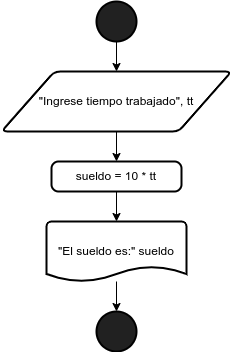

The diagram above was exported from draw.io. Its source (the exported page's mxGraphModel, read from the mxfile embedded in the PNG):
<mxGraphModel dx="385" dy="694" grid="1" gridSize="10" guides="1" tooltips="1" connect="1" arrows="1" fold="1" page="1" pageScale="1" pageWidth="827" pageHeight="1169" math="0" shadow="0">
  <root>
    <mxCell id="0" />
    <mxCell id="1" parent="0" />
    <mxCell id="EHmnxGg1aAUWMQzzoWTW-13" value="" style="edgeStyle=orthogonalEdgeStyle;rounded=0;orthogonalLoop=1;jettySize=auto;html=1;" edge="1" parent="1" source="EHmnxGg1aAUWMQzzoWTW-1" target="EHmnxGg1aAUWMQzzoWTW-3">
      <mxGeometry relative="1" as="geometry" />
    </mxCell>
    <mxCell id="EHmnxGg1aAUWMQzzoWTW-1" value="" style="strokeWidth=2;html=1;shape=mxgraph.flowchart.start_2;whiteSpace=wrap;fillColor=#212121;" vertex="1" parent="1">
      <mxGeometry x="430" y="100" width="40" height="40" as="geometry" />
    </mxCell>
    <mxCell id="EHmnxGg1aAUWMQzzoWTW-8" value="" style="edgeStyle=orthogonalEdgeStyle;rounded=0;orthogonalLoop=1;jettySize=auto;html=1;" edge="1" parent="1" source="EHmnxGg1aAUWMQzzoWTW-3" target="EHmnxGg1aAUWMQzzoWTW-6">
      <mxGeometry relative="1" as="geometry" />
    </mxCell>
    <mxCell id="EHmnxGg1aAUWMQzzoWTW-3" value="&quot;Ingrese tiempo trabajado&quot;, tt" style="shape=parallelogram;html=1;strokeWidth=2;perimeter=parallelogramPerimeter;whiteSpace=wrap;rounded=1;arcSize=12;size=0.23;" vertex="1" parent="1">
      <mxGeometry x="335" y="170" width="230" height="60" as="geometry" />
    </mxCell>
    <mxCell id="EHmnxGg1aAUWMQzzoWTW-11" value="" style="edgeStyle=orthogonalEdgeStyle;rounded=0;orthogonalLoop=1;jettySize=auto;html=1;" edge="1" parent="1" source="EHmnxGg1aAUWMQzzoWTW-6" target="EHmnxGg1aAUWMQzzoWTW-9">
      <mxGeometry relative="1" as="geometry" />
    </mxCell>
    <mxCell id="EHmnxGg1aAUWMQzzoWTW-6" value="sueldo = 10 * tt" style="rounded=1;whiteSpace=wrap;html=1;absoluteArcSize=1;arcSize=14;strokeWidth=2;" vertex="1" parent="1">
      <mxGeometry x="385" y="260" width="130" height="30" as="geometry" />
    </mxCell>
    <mxCell id="EHmnxGg1aAUWMQzzoWTW-12" value="" style="edgeStyle=orthogonalEdgeStyle;rounded=0;orthogonalLoop=1;jettySize=auto;html=1;" edge="1" parent="1" source="EHmnxGg1aAUWMQzzoWTW-9" target="EHmnxGg1aAUWMQzzoWTW-10">
      <mxGeometry relative="1" as="geometry" />
    </mxCell>
    <mxCell id="EHmnxGg1aAUWMQzzoWTW-9" value="&quot;El sueldo es:&quot; sueldo" style="strokeWidth=2;html=1;shape=mxgraph.flowchart.document2;whiteSpace=wrap;size=0.25;" vertex="1" parent="1">
      <mxGeometry x="380" y="320" width="140" height="60" as="geometry" />
    </mxCell>
    <mxCell id="EHmnxGg1aAUWMQzzoWTW-10" value="" style="strokeWidth=2;html=1;shape=mxgraph.flowchart.start_2;whiteSpace=wrap;fillColor=#212121;" vertex="1" parent="1">
      <mxGeometry x="430" y="410" width="40" height="40" as="geometry" />
    </mxCell>
  </root>
</mxGraphModel>